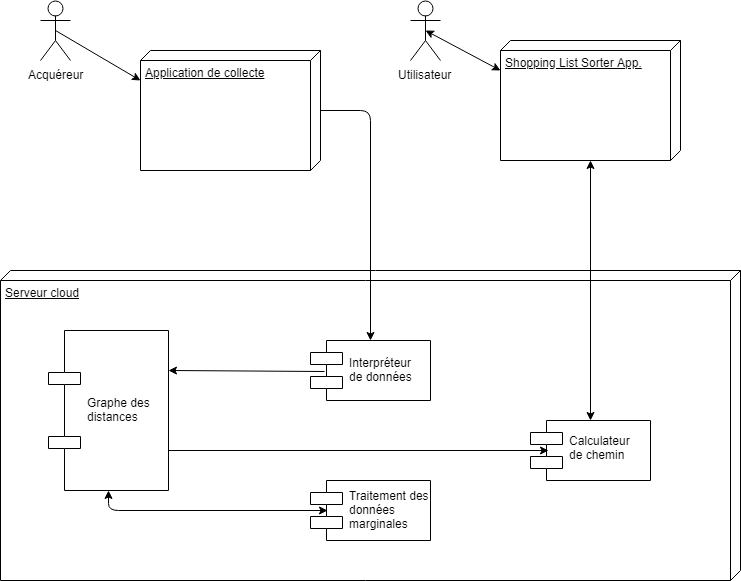

The diagram above was exported from draw.io. Its source (the exported page's mxGraphModel, read from the mxfile embedded in the PNG):
<mxGraphModel dx="1042" dy="469" grid="1" gridSize="10" guides="1" tooltips="1" connect="1" arrows="1" fold="1" page="1" pageScale="1" pageWidth="827" pageHeight="1169" background="#ffffff" math="0" shadow="0">
  <root>
    <mxCell id="0" />
    <mxCell id="1" parent="0" />
    <mxCell id="2" value="Utilisateur&lt;br&gt;" style="shape=umlActor;verticalLabelPosition=bottom;labelBackgroundColor=#ffffff;verticalAlign=top;html=1;outlineConnect=0;" parent="1" vertex="1">
      <mxGeometry x="460" y="70" width="30" height="60" as="geometry" />
    </mxCell>
    <mxCell id="3" value="Acquéreur&lt;br&gt;" style="shape=umlActor;verticalLabelPosition=bottom;labelBackgroundColor=#ffffff;verticalAlign=top;html=1;outlineConnect=0;" parent="1" vertex="1">
      <mxGeometry x="90" y="70" width="30" height="60" as="geometry" />
    </mxCell>
    <mxCell id="7" value="Shopping List Sorter App." style="verticalAlign=top;align=left;spacingTop=8;spacingLeft=2;spacingRight=12;shape=cube;size=10;direction=south;fontStyle=4;html=1;" parent="1" vertex="1">
      <mxGeometry x="550" y="110" width="180" height="120" as="geometry" />
    </mxCell>
    <mxCell id="8" value="Application de collecte" style="verticalAlign=top;align=left;spacingTop=8;spacingLeft=2;spacingRight=12;shape=cube;size=10;direction=south;fontStyle=4;html=1;" parent="1" vertex="1">
      <mxGeometry x="190" y="120" width="180" height="120" as="geometry" />
    </mxCell>
    <mxCell id="9" value="" style="endArrow=classic;startArrow=classic;html=1;exitX=0.5;exitY=0.5;exitPerimeter=0;entryX=0.25;entryY=1;" parent="1" source="2" target="7" edge="1">
      <mxGeometry width="50" height="50" relative="1" as="geometry">
        <mxPoint x="460" y="220" as="sourcePoint" />
        <mxPoint x="510" y="170" as="targetPoint" />
        <Array as="points" />
      </mxGeometry>
    </mxCell>
    <mxCell id="11" value="" style="endArrow=classic;html=1;exitX=0.5;exitY=0.5;exitPerimeter=0;entryX=0.25;entryY=1;" parent="1" source="3" target="8" edge="1">
      <mxGeometry width="50" height="50" relative="1" as="geometry">
        <mxPoint x="80" y="310" as="sourcePoint" />
        <mxPoint x="130" y="260" as="targetPoint" />
      </mxGeometry>
    </mxCell>
    <mxCell id="13" value="Serveur cloud&lt;br&gt;" style="verticalAlign=top;align=left;spacingTop=8;spacingLeft=2;spacingRight=12;shape=cube;size=10;direction=south;fontStyle=4;html=1;" parent="1" vertex="1">
      <mxGeometry x="50" y="340" width="740" height="310" as="geometry" />
    </mxCell>
    <mxCell id="14" value="Interpréteur &#10;de données" style="shape=component;align=left;spacingLeft=36;" parent="1" vertex="1">
      <mxGeometry x="360" y="410" width="120" height="60" as="geometry" />
    </mxCell>
    <mxCell id="16" value="Graphe des&#10;distances" style="shape=component;align=left;spacingLeft=36;" parent="1" vertex="1">
      <mxGeometry x="98" y="400" width="120" height="160" as="geometry" />
    </mxCell>
    <mxCell id="17" value="" style="endArrow=classic;html=1;exitX=0.118;exitY=0.52;exitPerimeter=0;entryX=1;entryY=0.25;" parent="1" source="14" target="16" edge="1">
      <mxGeometry width="50" height="50" relative="1" as="geometry">
        <mxPoint x="50" y="720" as="sourcePoint" />
        <mxPoint x="190" y="445" as="targetPoint" />
      </mxGeometry>
    </mxCell>
    <mxCell id="18" value="" style="endArrow=classic;html=1;exitX=0.5;exitY=0;entryX=0.5;entryY=0;" parent="1" source="8" target="14" edge="1">
      <mxGeometry width="50" height="50" relative="1" as="geometry">
        <mxPoint x="50" y="720" as="sourcePoint" />
        <mxPoint x="430" y="180" as="targetPoint" />
        <Array as="points">
          <mxPoint x="420" y="180" />
        </Array>
      </mxGeometry>
    </mxCell>
    <mxCell id="24" value="Calculateur&#10;de chemin&#10;" style="shape=component;align=left;spacingLeft=36;labelPosition=center;verticalLabelPosition=middle;verticalAlign=bottom;" parent="1" vertex="1">
      <mxGeometry x="580" y="490" width="120" height="60" as="geometry" />
    </mxCell>
    <mxCell id="25" value="" style="endArrow=classic;html=1;exitX=1;exitY=0.75;entryX=0.15;entryY=0.507;entryPerimeter=0;" parent="1" source="16" target="24" edge="1">
      <mxGeometry width="50" height="50" relative="1" as="geometry">
        <mxPoint x="50" y="720" as="sourcePoint" />
        <mxPoint x="570" y="520" as="targetPoint" />
      </mxGeometry>
    </mxCell>
    <mxCell id="31" value="" style="endArrow=classic;startArrow=classic;html=1;entryX=0.5;entryY=0;exitX=1;exitY=0.5;" parent="1" source="7" target="24" edge="1">
      <mxGeometry width="50" height="50" relative="1" as="geometry">
        <mxPoint x="50" y="720" as="sourcePoint" />
        <mxPoint x="100" y="670" as="targetPoint" />
      </mxGeometry>
    </mxCell>
    <mxCell id="32" value="Traitement des &#10;données&#10;marginales" style="shape=component;align=left;spacingLeft=36;" parent="1" vertex="1">
      <mxGeometry x="360" y="550" width="120" height="60" as="geometry" />
    </mxCell>
    <mxCell id="33" value="" style="endArrow=classic;startArrow=classic;html=1;entryX=0.143;entryY=0.507;entryPerimeter=0;exitX=0.5;exitY=1;" parent="1" source="16" target="32" edge="1">
      <mxGeometry width="50" height="50" relative="1" as="geometry">
        <mxPoint x="50" y="720" as="sourcePoint" />
        <mxPoint x="100" y="670" as="targetPoint" />
        <Array as="points">
          <mxPoint x="158" y="580" />
        </Array>
      </mxGeometry>
    </mxCell>
  </root>
</mxGraphModel>